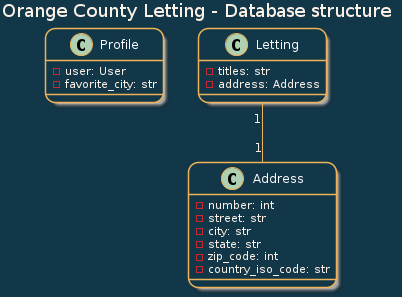

The diagram above was rendered by PlantUML. Its source (embedded in the PNG):
@startuml
skinparam backgroundColor #123749
skinparam roundcorner 20
skinparam classfontcolor lemon chiffon
skinparam titlefontcolor linen
skinparam arrowfontcolor linen
skinparam attributefontcolor linen

skinparam class {
BackgroundColor #123749
ArrowColor #EEB258
BorderColor #EEB258
AttributeFontColor linen
}
title Orange County Letting - Database structure
class Profile {
- user: User
- favorite_city: str
}

class Letting {
- titles: str
- address: Address
}

class Address {
- number: int
- street: str
- city: str
- state: str
- zip_code: int
- country_iso_code: str
}

Letting "1" -- "1" Address
@enduml